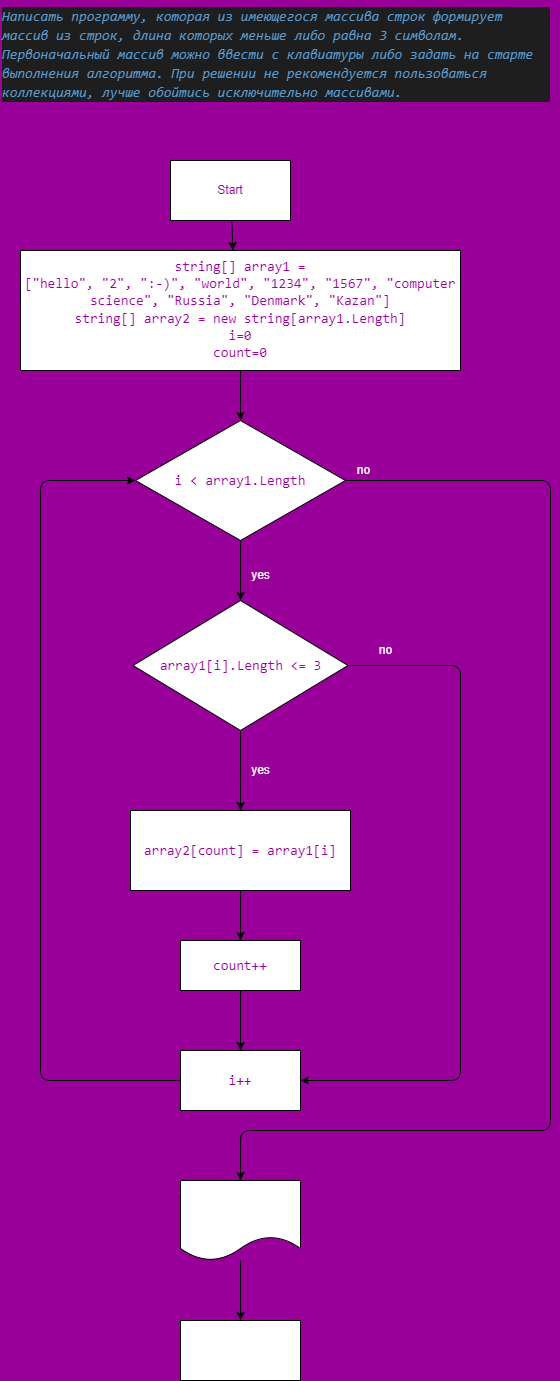

The diagram above was exported from draw.io. Its source (the exported page's mxGraphModel, read from the mxfile embedded in the PNG):
<mxGraphModel dx="848" dy="401" grid="1" gridSize="10" guides="1" tooltips="1" connect="1" arrows="1" fold="1" page="1" pageScale="1" pageWidth="827" pageHeight="1169" background="#990099" math="0" shadow="0">
  <root>
    <mxCell id="0" />
    <mxCell id="1" parent="0" />
    <mxCell id="2" value="&lt;div style=&quot;color: rgb(212 , 212 , 212) ; background-color: rgb(30 , 30 , 30) ; font-family: &amp;#34;consolas&amp;#34; , &amp;#34;courier new&amp;#34; , monospace ; font-weight: normal ; font-size: 14px ; line-height: 19px&quot;&gt;&lt;div&gt;&lt;span style=&quot;color: #569cd6 ; font-style: italic&quot;&gt;Написать программу, которая из имеющегося массива строк формирует массив из строк, длина которых меньше либо равна 3 символам. Первоначальный массив можно ввести с клавиатуры либо задать на старте выполнения алгоритма. При решении не рекомендуется пользоваться коллекциями, лучше обойтись исключительно массивами.&lt;/span&gt;&lt;/div&gt;&lt;/div&gt;" style="text;whiteSpace=wrap;html=1;" parent="1" vertex="1">
      <mxGeometry x="120" width="550" height="110" as="geometry" />
    </mxCell>
    <mxCell id="8" value="" style="edgeStyle=none;html=1;" edge="1" parent="1" source="6">
      <mxGeometry relative="1" as="geometry">
        <mxPoint x="352.5" y="250" as="targetPoint" />
      </mxGeometry>
    </mxCell>
    <mxCell id="6" value="&lt;font color=&quot;#990099&quot;&gt;Start&lt;/font&gt;" style="rounded=0;whiteSpace=wrap;html=1;" parent="1" vertex="1">
      <mxGeometry x="290" y="160" width="120" height="60" as="geometry" />
    </mxCell>
    <mxCell id="13" value="" style="edgeStyle=none;html=1;fontColor=#D4D4D4;" edge="1" parent="1" source="11" target="12">
      <mxGeometry relative="1" as="geometry" />
    </mxCell>
    <mxCell id="11" value="&lt;font color=&quot;#990099&quot;&gt;&lt;span style=&quot;font-family: &amp;#34;consolas&amp;#34; , &amp;#34;courier new&amp;#34; , monospace ; font-size: 14px&quot;&gt;string[] array1 =[&lt;/span&gt;&lt;span style=&quot;font-family: &amp;#34;consolas&amp;#34; , &amp;#34;courier new&amp;#34; , monospace ; font-size: 14px&quot;&gt;&quot;hello&quot;&lt;/span&gt;&lt;span style=&quot;font-family: &amp;#34;consolas&amp;#34; , &amp;#34;courier new&amp;#34; , monospace ; font-size: 14px&quot;&gt;,&amp;nbsp;&lt;/span&gt;&lt;span style=&quot;font-family: &amp;#34;consolas&amp;#34; , &amp;#34;courier new&amp;#34; , monospace ; font-size: 14px&quot;&gt;&quot;2&quot;&lt;/span&gt;&lt;span style=&quot;font-family: &amp;#34;consolas&amp;#34; , &amp;#34;courier new&amp;#34; , monospace ; font-size: 14px&quot;&gt;,&amp;nbsp;&lt;/span&gt;&lt;span style=&quot;font-family: &amp;#34;consolas&amp;#34; , &amp;#34;courier new&amp;#34; , monospace ; font-size: 14px&quot;&gt;&quot;:-)&quot;&lt;/span&gt;&lt;span style=&quot;font-family: &amp;#34;consolas&amp;#34; , &amp;#34;courier new&amp;#34; , monospace ; font-size: 14px&quot;&gt;,&amp;nbsp;&lt;/span&gt;&lt;span style=&quot;font-family: &amp;#34;consolas&amp;#34; , &amp;#34;courier new&amp;#34; , monospace ; font-size: 14px&quot;&gt;&quot;world&quot;&lt;/span&gt;&lt;span style=&quot;font-family: &amp;#34;consolas&amp;#34; , &amp;#34;courier new&amp;#34; , monospace ; font-size: 14px&quot;&gt;,&amp;nbsp;&lt;/span&gt;&lt;span style=&quot;font-family: &amp;#34;consolas&amp;#34; , &amp;#34;courier new&amp;#34; , monospace ; font-size: 14px&quot;&gt;&quot;1234&quot;&lt;/span&gt;&lt;span style=&quot;font-family: &amp;#34;consolas&amp;#34; , &amp;#34;courier new&amp;#34; , monospace ; font-size: 14px&quot;&gt;,&amp;nbsp;&lt;/span&gt;&lt;span style=&quot;font-family: &amp;#34;consolas&amp;#34; , &amp;#34;courier new&amp;#34; , monospace ; font-size: 14px&quot;&gt;&quot;1567&quot;&lt;/span&gt;&lt;span style=&quot;font-family: &amp;#34;consolas&amp;#34; , &amp;#34;courier new&amp;#34; , monospace ; font-size: 14px&quot;&gt;,&amp;nbsp;&lt;/span&gt;&lt;span style=&quot;font-family: &amp;#34;consolas&amp;#34; , &amp;#34;courier new&amp;#34; , monospace ; font-size: 14px&quot;&gt;&quot;computer science&quot;&lt;/span&gt;&lt;span style=&quot;font-family: &amp;#34;consolas&amp;#34; , &amp;#34;courier new&amp;#34; , monospace ; font-size: 14px&quot;&gt;,&amp;nbsp;&lt;/span&gt;&lt;span style=&quot;font-family: &amp;#34;consolas&amp;#34; , &amp;#34;courier new&amp;#34; , monospace ; font-size: 14px&quot;&gt;&quot;Russia&quot;&lt;/span&gt;&lt;span style=&quot;font-family: &amp;#34;consolas&amp;#34; , &amp;#34;courier new&amp;#34; , monospace ; font-size: 14px&quot;&gt;,&amp;nbsp;&lt;/span&gt;&lt;span style=&quot;font-family: &amp;#34;consolas&amp;#34; , &amp;#34;courier new&amp;#34; , monospace ; font-size: 14px&quot;&gt;&quot;Denmark&quot;&lt;/span&gt;&lt;span style=&quot;font-family: &amp;#34;consolas&amp;#34; , &amp;#34;courier new&amp;#34; , monospace ; font-size: 14px&quot;&gt;,&amp;nbsp;&lt;/span&gt;&lt;span style=&quot;font-family: &amp;#34;consolas&amp;#34; , &amp;#34;courier new&amp;#34; , monospace ; font-size: 14px&quot;&gt;&quot;Kazan&quot;]&lt;br&gt;&lt;/span&gt;&lt;/font&gt;&lt;div style=&quot;font-family: &amp;#34;consolas&amp;#34; , &amp;#34;courier new&amp;#34; , monospace ; font-size: 14px ; line-height: 19px&quot;&gt;&lt;font color=&quot;#990099&quot;&gt;string[] array2 = new string[array1.Length]&lt;/font&gt;&lt;/div&gt;&lt;span style=&quot;font-family: &amp;#34;consolas&amp;#34; , &amp;#34;courier new&amp;#34; , monospace ; font-size: 14px&quot;&gt;&lt;font color=&quot;#990099&quot;&gt;i=0&lt;br&gt;count=0&lt;/font&gt;&lt;br&gt;&lt;/span&gt;" style="rounded=0;whiteSpace=wrap;html=1;labelBackgroundColor=none;fontColor=#D4D4D4;strokeColor=default;fillColor=default;gradientColor=none;" vertex="1" parent="1">
      <mxGeometry x="140" y="250" width="440" height="120" as="geometry" />
    </mxCell>
    <mxCell id="15" value="" style="edgeStyle=none;html=1;fontColor=#FFFFFF;" edge="1" parent="1" source="12" target="14">
      <mxGeometry relative="1" as="geometry" />
    </mxCell>
    <mxCell id="31" style="edgeStyle=none;html=1;exitX=1;exitY=0.5;exitDx=0;exitDy=0;fontColor=#FFFFFF;entryX=0.5;entryY=0;entryDx=0;entryDy=0;" edge="1" parent="1" source="12" target="30">
      <mxGeometry relative="1" as="geometry">
        <Array as="points">
          <mxPoint x="670" y="480" />
          <mxPoint x="670" y="1130" />
          <mxPoint x="360" y="1130" />
        </Array>
      </mxGeometry>
    </mxCell>
    <mxCell id="12" value="&lt;div style=&quot;font-family: &amp;#34;consolas&amp;#34; , &amp;#34;courier new&amp;#34; , monospace ; font-size: 14px ; line-height: 19px&quot;&gt;&lt;font color=&quot;#990099&quot;&gt;i &amp;lt; array1.Length&lt;/font&gt;&lt;/div&gt;" style="rhombus;whiteSpace=wrap;html=1;labelBackgroundColor=none;fontColor=#D4D4D4;strokeColor=default;fillColor=default;gradientColor=none;" vertex="1" parent="1">
      <mxGeometry x="255" y="420" width="210" height="120" as="geometry" />
    </mxCell>
    <mxCell id="18" value="" style="edgeStyle=none;html=1;fontColor=#FFFFFF;" edge="1" parent="1" source="14" target="17">
      <mxGeometry relative="1" as="geometry" />
    </mxCell>
    <mxCell id="27" style="edgeStyle=none;html=1;entryX=1;entryY=0.5;entryDx=0;entryDy=0;fontColor=#FFFFFF;" edge="1" parent="1" source="14" target="20">
      <mxGeometry relative="1" as="geometry">
        <Array as="points">
          <mxPoint x="580" y="665" />
          <mxPoint x="580" y="920" />
          <mxPoint x="580" y="1080" />
        </Array>
      </mxGeometry>
    </mxCell>
    <mxCell id="14" value="&lt;div style=&quot;font-family: &amp;#34;consolas&amp;#34; , &amp;#34;courier new&amp;#34; , monospace ; font-size: 14px ; line-height: 19px&quot;&gt;&lt;font color=&quot;#990099&quot;&gt;array1[i].Length &amp;lt;= 3&lt;/font&gt;&lt;/div&gt;" style="rhombus;whiteSpace=wrap;html=1;labelBackgroundColor=none;fontColor=#FFFFFF;strokeColor=default;fillColor=default;gradientColor=none;" vertex="1" parent="1">
      <mxGeometry x="252.5" y="600" width="215" height="130" as="geometry" />
    </mxCell>
    <mxCell id="16" value="yes" style="text;html=1;align=center;verticalAlign=middle;resizable=0;points=[];autosize=1;strokeColor=none;fillColor=none;fontColor=#FFFFFF;" vertex="1" parent="1">
      <mxGeometry x="365" y="565" width="30" height="20" as="geometry" />
    </mxCell>
    <mxCell id="25" value="" style="edgeStyle=none;html=1;fontColor=#FFFFFF;" edge="1" parent="1" source="17" target="24">
      <mxGeometry relative="1" as="geometry" />
    </mxCell>
    <mxCell id="17" value="&lt;div style=&quot;font-family: &amp;#34;consolas&amp;#34; , &amp;#34;courier new&amp;#34; , monospace ; font-size: 14px ; line-height: 19px&quot;&gt;&lt;font color=&quot;#990099&quot;&gt;array2[count] = array1[i]&lt;/font&gt;&lt;/div&gt;" style="rounded=0;whiteSpace=wrap;html=1;labelBackgroundColor=none;fontColor=#FFFFFF;strokeColor=default;fillColor=default;gradientColor=none;" vertex="1" parent="1">
      <mxGeometry x="250" y="810" width="220" height="80" as="geometry" />
    </mxCell>
    <mxCell id="19" value="yes" style="text;html=1;align=center;verticalAlign=middle;resizable=0;points=[];autosize=1;strokeColor=none;fillColor=none;fontColor=#FFFFFF;" vertex="1" parent="1">
      <mxGeometry x="365" y="760" width="30" height="20" as="geometry" />
    </mxCell>
    <mxCell id="28" style="edgeStyle=none;html=1;entryX=0;entryY=0.5;entryDx=0;entryDy=0;fontColor=#FFFFFF;" edge="1" parent="1" source="20" target="12">
      <mxGeometry relative="1" as="geometry">
        <Array as="points">
          <mxPoint x="160" y="1080" />
          <mxPoint x="160" y="480" />
        </Array>
      </mxGeometry>
    </mxCell>
    <mxCell id="20" value="&lt;div style=&quot;font-family: &amp;#34;consolas&amp;#34; , &amp;#34;courier new&amp;#34; , monospace ; font-size: 14px ; line-height: 19px&quot;&gt;&lt;span&gt;&lt;font color=&quot;#990099&quot;&gt;i++&lt;/font&gt;&lt;/span&gt;&lt;br&gt;&lt;/div&gt;" style="rounded=0;whiteSpace=wrap;html=1;labelBackgroundColor=none;fontColor=#FFFFFF;strokeColor=default;fillColor=default;gradientColor=none;" vertex="1" parent="1">
      <mxGeometry x="300" y="1050" width="120" height="60" as="geometry" />
    </mxCell>
    <mxCell id="23" value="no" style="text;html=1;align=center;verticalAlign=middle;resizable=0;points=[];autosize=1;strokeColor=none;fillColor=none;fontColor=#FFFFFF;" vertex="1" parent="1">
      <mxGeometry x="490" y="640" width="30" height="20" as="geometry" />
    </mxCell>
    <mxCell id="26" value="" style="edgeStyle=none;html=1;fontColor=#FFFFFF;" edge="1" parent="1" source="24" target="20">
      <mxGeometry relative="1" as="geometry" />
    </mxCell>
    <mxCell id="24" value="&lt;div style=&quot;font-family: &amp;#34;consolas&amp;#34; , &amp;#34;courier new&amp;#34; , monospace ; font-size: 14px ; line-height: 19px&quot;&gt;&lt;font color=&quot;#990099&quot;&gt;count++&lt;/font&gt;&lt;/div&gt;" style="rounded=0;whiteSpace=wrap;html=1;labelBackgroundColor=none;fontColor=#FFFFFF;strokeColor=default;fillColor=default;gradientColor=none;" vertex="1" parent="1">
      <mxGeometry x="300" y="940" width="120" height="50" as="geometry" />
    </mxCell>
    <mxCell id="34" value="" style="edgeStyle=none;html=1;fontColor=#FFFFFF;" edge="1" parent="1" source="30" target="33">
      <mxGeometry relative="1" as="geometry" />
    </mxCell>
    <mxCell id="30" value="&lt;span style=&quot;font-family: &amp;#34;consolas&amp;#34; , &amp;#34;courier new&amp;#34; , monospace ; font-size: 14px&quot;&gt;array2[count]&lt;/span&gt;" style="shape=document;whiteSpace=wrap;html=1;boundedLbl=1;labelBackgroundColor=none;fontColor=#FFFFFF;strokeColor=default;fillColor=default;gradientColor=none;" vertex="1" parent="1">
      <mxGeometry x="300" y="1180" width="120" height="80" as="geometry" />
    </mxCell>
    <mxCell id="32" value="no" style="text;html=1;align=center;verticalAlign=middle;resizable=0;points=[];autosize=1;strokeColor=none;fillColor=none;fontColor=#FFFFFF;" vertex="1" parent="1">
      <mxGeometry x="467.5" y="460" width="30" height="20" as="geometry" />
    </mxCell>
    <mxCell id="33" value="End" style="rounded=0;whiteSpace=wrap;html=1;labelBackgroundColor=none;fontColor=#FFFFFF;strokeColor=default;fillColor=default;gradientColor=none;" vertex="1" parent="1">
      <mxGeometry x="300" y="1320" width="120" height="60" as="geometry" />
    </mxCell>
  </root>
</mxGraphModel>